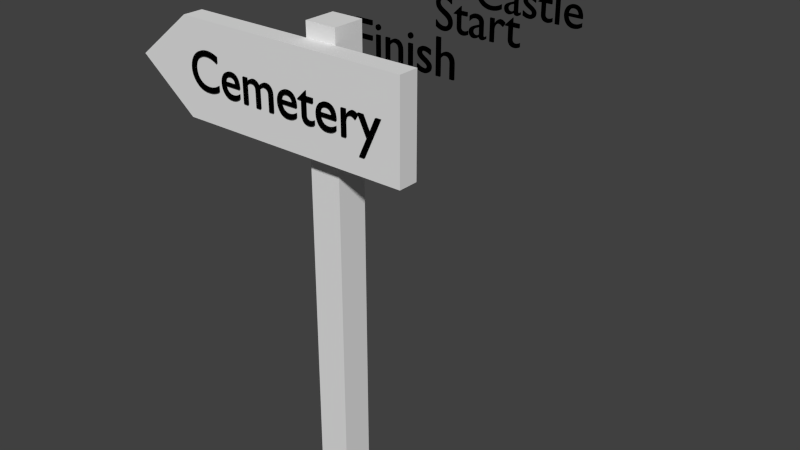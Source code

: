 # Source: Pointer.blend  (saved by Blender 2.79.0; exported with 4.5.12 LTS)
import bpy
from mathutils import Matrix  # noqa: F401  (used for matrix-valued properties, if any)

bpy.ops.wm.read_factory_settings(use_empty=True)
scene = bpy.context.scene
scene.name = 'Scene'

# ---- collections
col_collection_1 = bpy.data.collections.new('Collection 1'); scene.collection.children.link(col_collection_1)

# ---- materials (node trees are filled in below, after node groups)
mat_material_001 = bpy.data.materials.new('Material.001')
mat_material_001.alpha_threshold = 0.0
mat_material_001.use_transparent_shadow = False
mat_material_001.diffuse_color = (0.0, 0.0, 0.0, 1.0)
mat_material_001.roughness = 0.5
mat_material_001.specular_intensity = 0.1211
mat_material = bpy.data.materials.new('Material')
mat_material.alpha_threshold = 0.0
mat_material.use_transparent_shadow = False
mat_material.roughness = 0.5
mat_material.line_color = (0.0, 0.0, 0.0, 1.0)

# ---- material node trees

# ---- world
world_world = bpy.data.worlds.new('World'); scene.world = world_world
world_world.color = (0.05088, 0.05088, 0.05088)
world_world.use_sun_shadow = False
world_world.sun_shadow_jitter_overblur = 0.0
world_world.cycles.sampling_method = 'NONE'
world_world.cycles.sample_map_resolution = 256

# ---- meshes
me_cube = bpy.data.meshes.new('Cube')
me_cube.from_pydata([(0.1465, 0.1465, -2.374), (0.1465, -0.1465, -2.374), (-0.1465, -0.1465, -2.374), (-0.1465, 0.1465, -2.374), (0.1465, 0.1465, 2.374), (0.1465, -0.1465, 2.374), (-0.1465, -0.1465, 2.374), (-0.1465, 0.1465, 2.374), (-1.849, -0.3326, 1.809), (-1.849, -0.1464, 1.809), (0.9102, -0.3326, 1.378), (0.9102, -0.3326, 2.241), (0.9102, -0.1464, 1.378), (0.9102, -0.1464, 2.241), (-1.304, -0.1464, 2.241), (-1.304, -0.1464, 1.378), (-1.304, -0.3326, 2.241), (-1.304, -0.3326, 1.378)], [], [(0, 1, 2, 3), (4, 7, 6, 5), (0, 4, 5, 1), (1, 5, 6, 2), (2, 6, 7, 3), (4, 0, 3, 7), (14, 13, 12, 15), (13, 11, 10, 12), (16, 14, 9, 8), (17, 15, 12, 10), (9, 14, 15), (11, 13, 14, 16), (8, 9, 15, 17), (11, 16, 17, 10), (16, 8, 17)])
_uv = me_cube.uv_layers.new(name='UVMap')
_uv.uv.foreach_set('vector', [0.0, 0.0, 0.0, 0.0, 0.0, 0.0, 0.0, 0.0, 0.5663, 0.5897, 0.5046, 0.5897, 0.5046, 0.528, 0.5663, 0.528, 0.8988, 0.0001097, 0.8988, 0.9999, 0.8371, 0.9999, 0.8371, 0.0001096, 0.8371, 0.0001096, 0.8371, 0.9999, 0.7754, 0.9999, 0.7754, 0.0001095, 0.7754, 0.0001095, 0.7754, 0.9999, 0.7137, 0.9999, 0.7137, 0.0001095, 0.652, 0.9999, 0.652, 0.0001096, 0.7137, 0.0001095, 0.7137, 0.9999, 0.1463, 0.2601, 0.6126, 0.2601, 0.6126, 0.4417, 0.1463, 0.4417, 0.6518, 0.2209, 0.6126, 0.2209, 0.6126, 0.03931, 0.6518, 0.03931, 0.1463, 0.2209, 0.1463, 0.2601, 0.0001098, 0.2601, 0.0001095, 0.2209, 0.1463, 0.03931, 0.1463, 0.0001129, 0.6126, 0.0001095, 0.6126, 0.03931, 0.03172, 0.3509, 0.1463, 0.2601, 0.1463, 0.4417, 0.6126, 0.2209, 0.6126, 0.2601, 0.1463, 0.2601, 0.1463, 0.2209, 0.0001097, 0.03931, 0.0001095, 0.0001138, 0.1463, 0.0001129, 0.1463, 0.03931, 0.6126, 0.2209, 0.1463, 0.2209, 0.1463, 0.03931, 0.6126, 0.03931, 0.1463, 0.2209, 0.03172, 0.1301, 0.1463, 0.03931])
me_cube.materials.append(mat_material)
me_cube.use_remesh_preserve_volume = False
me_cube.use_remesh_preserve_attributes = False
me_cube.use_mirror_vertex_groups = False
me_cube.update()

# ---- curves / text
txt_text = bpy.data.curves.new('Text', 'FONT')
txt_text.dimensions = '2D'
txt_text.body = 'Cemetery'
txt_text.materials.append(mat_material_001)
txt_text.use_path_clamp = True
txt_text.bevel_resolution = 0
txt_text.extrude = 0.015
txt_text.align_x = 'CENTER'
txt_text_001 = bpy.data.curves.new('Text.001', 'FONT')
txt_text_001.dimensions = '2D'
txt_text_001.body = 'Castle'
txt_text_001.materials.append(mat_material_001)
txt_text_001.use_path_clamp = True
txt_text_001.bevel_resolution = 0
txt_text_001.extrude = 0.015
txt_text_001.align_x = 'CENTER'
txt_text_002 = bpy.data.curves.new('Text.002', 'FONT')
txt_text_002.dimensions = '2D'
txt_text_002.body = 'Start'
txt_text_002.materials.append(mat_material_001)
txt_text_002.use_path_clamp = True
txt_text_002.bevel_resolution = 0
txt_text_002.extrude = 0.015
txt_text_002.align_x = 'CENTER'
txt_text_003 = bpy.data.curves.new('Text.003', 'FONT')
txt_text_003.dimensions = '2D'
txt_text_003.body = 'Finish'
txt_text_003.materials.append(mat_material_001)
txt_text_003.use_path_clamp = True
txt_text_003.bevel_resolution = 0
txt_text_003.extrude = 0.015
txt_text_003.align_x = 'CENTER'

# ---- objects
ob_text = bpy.data.objects.new('Text', txt_text)
ob_cube = bpy.data.objects.new('Cube', me_cube)
ob_text_001 = bpy.data.objects.new('Text.001', txt_text_001)
ob_text_002 = bpy.data.objects.new('Text.002', txt_text_002)
ob_text_003 = bpy.data.objects.new('Text.003', txt_text_003)

# ---- transforms, parenting, visibility, modifiers, constraints
ob_text.location = (-0.2637, -0.3391, 4.033)
ob_text.rotation_euler = (1.571, 0.0, 0.0)
ob_text.scale = (0.4928, 0.4928, 0.4928)
ob_text.lineart.crease_threshold = 0.0
ob_cube.location = (0.0, 0.0, 2.379)
ob_cube.lock_rotations_4d = False
ob_cube.empty_display_type = 'ARROWS'
ob_cube.lineart.crease_threshold = 0.0
ob_text_001.location = (-0.2637, 2.986, 4.033)
ob_text_001.rotation_euler = (1.571, 0.0, 0.0)
ob_text_001.scale = (0.4928, 0.4928, 0.4928)
ob_text_001.lineart.crease_threshold = 0.0
ob_text_002.location = (-0.2637, 2.155, 4.033)
ob_text_002.rotation_euler = (1.571, 0.0, 0.0)
ob_text_002.scale = (0.4928, 0.4928, 0.4928)
ob_text_002.lineart.crease_threshold = 0.0
ob_text_003.location = (-0.2637, 1.125, 4.033)
ob_text_003.rotation_euler = (1.571, 0.0, 0.0)
ob_text_003.scale = (0.4928, 0.4928, 0.4928)
ob_text_003.lineart.crease_threshold = 0.0

# ---- collection membership
col_collection_1.objects.link(ob_text)
col_collection_1.objects.link(ob_cube)
col_collection_1.objects.link(ob_text_001)
col_collection_1.objects.link(ob_text_002)
col_collection_1.objects.link(ob_text_003)

# ---- scene / render settings (as saved in the file)
scene.frame_start = 1; scene.frame_end = 250; scene.frame_set(1)
scene.render.engine = 'BLENDER_EEVEE_NEXT'
scene.render.resolution_percentage = 50
scene.render.dither_intensity = 0.0
scene.render.bake_margin = 10
scene.cycles.use_denoising = False
scene.cycles.samples = 10
scene.cycles.sampling_pattern = 'TABULATED_SOBOL'
scene.cycles.light_sampling_threshold = 0.0
scene.cycles.use_adaptive_sampling = False
scene.cycles.use_light_tree = False
scene.cycles.blur_glossy = 0.0
scene.cycles.pixel_filter_type = 'GAUSSIAN'
scene.cycles.sample_clamp_indirect = 0.0
scene.view_settings.view_transform = 'Standard'
bpy.context.view_layer.update()

# ---- added for rendering (the .blend has no active camera and no usable light): camera, sun
cam_auto = bpy.data.cameras.new('AutoCamera')
cam_auto.lens = 50.0
cam_auto.sensor_width = 36.0
cam_auto.clip_end = 1000.0
ob_auto_camera = bpy.data.objects.new('AutoCamera', cam_auto)
scene.collection.objects.link(ob_auto_camera)
ob_auto_camera.location = (5.47099, -5.8048, 7.13131)
ob_auto_camera.rotation_euler = (1.09748, -7.21219e-08, 0.694738)
scene.camera = ob_auto_camera
light_auto_sun = bpy.data.lights.new('AutoSun', 'SUN')
light_auto_sun.energy = 3.0
light_auto_sun.angle = 0.0523599
ob_auto_sun = bpy.data.objects.new('AutoSun', light_auto_sun)
scene.collection.objects.link(ob_auto_sun)
ob_auto_sun.rotation_euler = (0.872665, 0.174533, 0.523599)
bpy.context.view_layer.update()
